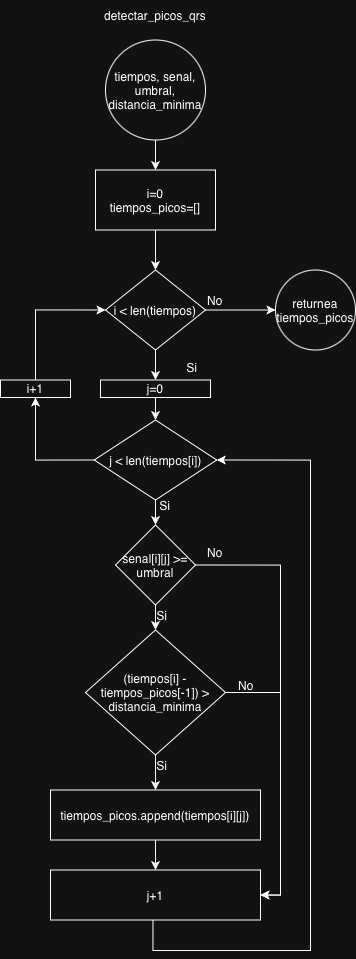

The diagram above was exported from draw.io. Its source (the exported page's mxGraphModel, read from the mxfile embedded in the PNG):
<mxGraphModel dx="1837" dy="1010" grid="1" gridSize="10" guides="1" tooltips="1" connect="1" arrows="1" fold="1" page="0" pageScale="1" pageWidth="827" pageHeight="1169" math="0" shadow="0">
  <root>
    <mxCell id="0" />
    <mxCell id="1" parent="0" />
    <mxCell id="2" parent="1" style="text;html=1;whiteSpace=wrap;strokeColor=none;fillColor=none;align=center;verticalAlign=middle;rounded=0;" value="detectar_picos_qrs" vertex="1">
      <mxGeometry height="30" width="60" x="2735" y="42.5" as="geometry" />
    </mxCell>
    <mxCell id="3" edge="1" parent="1" source="4" style="edgeStyle=orthogonalEdgeStyle;rounded=0;orthogonalLoop=1;jettySize=auto;html=1;" target="6" value="">
      <mxGeometry relative="1" as="geometry" />
    </mxCell>
    <mxCell id="4" parent="1" style="ellipse;whiteSpace=wrap;html=1;" value="tiempos, senal, umbral, distancia_minima" vertex="1">
      <mxGeometry height="100" width="100" x="2715" y="82.5" as="geometry" />
    </mxCell>
    <mxCell id="5" edge="1" parent="1" source="6" style="edgeStyle=orthogonalEdgeStyle;rounded=0;orthogonalLoop=1;jettySize=auto;html=1;" target="9" value="">
      <mxGeometry relative="1" as="geometry" />
    </mxCell>
    <mxCell id="6" parent="1" style="whiteSpace=wrap;html=1;" value="i=0&lt;div&gt;tiempos_picos=[]&lt;/div&gt;" vertex="1">
      <mxGeometry height="60" width="120" x="2705" y="212.5" as="geometry" />
    </mxCell>
    <mxCell id="7" edge="1" parent="1" source="9" style="edgeStyle=orthogonalEdgeStyle;rounded=0;orthogonalLoop=1;jettySize=auto;html=1;" target="22" value="">
      <mxGeometry relative="1" as="geometry" />
    </mxCell>
    <mxCell id="8" edge="1" parent="1" source="9" style="edgeStyle=orthogonalEdgeStyle;rounded=0;orthogonalLoop=1;jettySize=auto;html=1;" target="25" value="">
      <mxGeometry relative="1" as="geometry" />
    </mxCell>
    <mxCell id="9" parent="1" style="rhombus;whiteSpace=wrap;html=1;" value="i &amp;lt; len(tiempos)" vertex="1">
      <mxGeometry height="80" width="100" x="2715" y="312.5" as="geometry" />
    </mxCell>
    <mxCell id="10" edge="1" parent="1" source="12" style="edgeStyle=orthogonalEdgeStyle;rounded=0;orthogonalLoop=1;jettySize=auto;html=1;" target="15" value="">
      <mxGeometry relative="1" as="geometry" />
    </mxCell>
    <mxCell id="11" edge="1" parent="1" source="12" style="edgeStyle=orthogonalEdgeStyle;rounded=0;orthogonalLoop=1;jettySize=auto;html=1;exitX=1;exitY=0.5;exitDx=0;exitDy=0;entryX=1;entryY=0.5;entryDx=0;entryDy=0;" target="31">
      <mxGeometry relative="1" as="geometry">
        <mxPoint x="2875" y="942.5" as="targetPoint" />
      </mxGeometry>
    </mxCell>
    <mxCell id="12" parent="1" style="rhombus;whiteSpace=wrap;html=1;" value="senal[i][j] &amp;gt;= umbral" vertex="1">
      <mxGeometry height="80" width="80" x="2725" y="567.5" as="geometry" />
    </mxCell>
    <mxCell id="13" edge="1" parent="1" source="15" style="edgeStyle=orthogonalEdgeStyle;rounded=0;orthogonalLoop=1;jettySize=auto;html=1;" target="17" value="">
      <mxGeometry relative="1" as="geometry" />
    </mxCell>
    <mxCell id="14" edge="1" parent="1" source="15" style="edgeStyle=orthogonalEdgeStyle;rounded=0;orthogonalLoop=1;jettySize=auto;html=1;exitX=1;exitY=0.5;exitDx=0;exitDy=0;entryX=1;entryY=0.5;entryDx=0;entryDy=0;" target="31">
      <mxGeometry relative="1" as="geometry" />
    </mxCell>
    <mxCell id="15" parent="1" style="rhombus;whiteSpace=wrap;html=1;" value="(tiempos[i] - tiempos_picos[-1]) &amp;gt; distancia_minima" vertex="1">
      <mxGeometry height="125" width="140" x="2695" y="672.5" as="geometry" />
    </mxCell>
    <mxCell id="16" edge="1" parent="1" source="17" style="edgeStyle=orthogonalEdgeStyle;rounded=0;orthogonalLoop=1;jettySize=auto;html=1;" target="31" value="">
      <mxGeometry relative="1" as="geometry" />
    </mxCell>
    <mxCell id="17" parent="1" style="whiteSpace=wrap;html=1;" value="tiempos_picos.append(tiempos[i][j])" vertex="1">
      <mxGeometry height="50" width="210" x="2660" y="832.5" as="geometry" />
    </mxCell>
    <mxCell id="18" parent="1" style="text;html=1;whiteSpace=wrap;strokeColor=none;fillColor=none;align=center;verticalAlign=middle;rounded=0;" value="Si" vertex="1">
      <mxGeometry height="30" width="60" x="2772.48" y="395" as="geometry" />
    </mxCell>
    <mxCell id="19" parent="1" style="text;html=1;whiteSpace=wrap;strokeColor=none;fillColor=none;align=center;verticalAlign=middle;rounded=0;" value="Si" vertex="1">
      <mxGeometry height="30" width="60" x="2742.48" y="642.5" as="geometry" />
    </mxCell>
    <mxCell id="20" parent="1" style="text;html=1;whiteSpace=wrap;strokeColor=none;fillColor=none;align=center;verticalAlign=middle;rounded=0;" value="Si" vertex="1">
      <mxGeometry height="30" width="60" x="2742.48" y="792.5" as="geometry" />
    </mxCell>
    <mxCell id="21" parent="1" style="text;html=1;whiteSpace=wrap;strokeColor=none;fillColor=none;align=center;verticalAlign=middle;rounded=0;" value="No" vertex="1">
      <mxGeometry height="30" width="60" x="2826.26" y="712.5" as="geometry" />
    </mxCell>
    <mxCell id="22" parent="1" style="ellipse;whiteSpace=wrap;html=1;" value="returnea tiempos_picos" vertex="1">
      <mxGeometry height="80" width="80" x="2885" y="312.5" as="geometry" />
    </mxCell>
    <mxCell id="23" parent="1" style="text;html=1;whiteSpace=wrap;strokeColor=none;fillColor=none;align=center;verticalAlign=middle;rounded=0;" value="No" vertex="1">
      <mxGeometry height="30" width="60" x="2795" y="327.5" as="geometry" />
    </mxCell>
    <mxCell id="24" edge="1" parent="1" source="25" style="edgeStyle=orthogonalEdgeStyle;rounded=0;orthogonalLoop=1;jettySize=auto;html=1;exitX=0.5;exitY=1;exitDx=0;exitDy=0;entryX=0.5;entryY=0;entryDx=0;entryDy=0;" target="28">
      <mxGeometry relative="1" as="geometry" />
    </mxCell>
    <mxCell id="25" parent="1" style="whiteSpace=wrap;html=1;" value="j=0" vertex="1">
      <mxGeometry height="17.5" width="110" x="2710" y="422.5" as="geometry" />
    </mxCell>
    <mxCell id="26" edge="1" parent="1" source="28" style="edgeStyle=orthogonalEdgeStyle;rounded=0;orthogonalLoop=1;jettySize=auto;html=1;exitX=0.5;exitY=1;exitDx=0;exitDy=0;entryX=0.5;entryY=0;entryDx=0;entryDy=0;" target="12">
      <mxGeometry relative="1" as="geometry" />
    </mxCell>
    <mxCell id="27" edge="1" parent="1" source="28" style="edgeStyle=orthogonalEdgeStyle;rounded=0;orthogonalLoop=1;jettySize=auto;html=1;exitX=0;exitY=0.5;exitDx=0;exitDy=0;entryX=0.5;entryY=1;entryDx=0;entryDy=0;" target="34">
      <mxGeometry relative="1" as="geometry" />
    </mxCell>
    <mxCell id="28" parent="1" style="rhombus;whiteSpace=wrap;html=1;" value="j &amp;lt; len(tiempos[i])" vertex="1">
      <mxGeometry height="80" width="122.52" x="2703.7400000000002" y="462.5" as="geometry" />
    </mxCell>
    <mxCell id="29" parent="1" style="text;html=1;whiteSpace=wrap;strokeColor=none;fillColor=none;align=center;verticalAlign=middle;rounded=0;" value="No" vertex="1">
      <mxGeometry height="30" width="60" x="2795" y="580" as="geometry" />
    </mxCell>
    <mxCell id="30" edge="1" parent="1" source="31" style="edgeStyle=orthogonalEdgeStyle;rounded=0;orthogonalLoop=1;jettySize=auto;html=1;exitX=0.488;exitY=0.973;exitDx=0;exitDy=0;entryX=1;entryY=0.5;entryDx=0;entryDy=0;exitPerimeter=0;" target="28">
      <mxGeometry relative="1" as="geometry">
        <Array as="points">
          <mxPoint x="2763" y="993" />
          <mxPoint x="2920" y="993" />
          <mxPoint x="2920" y="503" />
        </Array>
      </mxGeometry>
    </mxCell>
    <mxCell id="31" parent="1" style="whiteSpace=wrap;html=1;" value="j+1" vertex="1">
      <mxGeometry height="50" width="210" x="2660" y="912.5" as="geometry" />
    </mxCell>
    <mxCell id="32" parent="1" style="text;html=1;whiteSpace=wrap;strokeColor=none;fillColor=none;align=center;verticalAlign=middle;rounded=0;" value="Si" vertex="1">
      <mxGeometry height="30" width="60" x="2745" y="532.5" as="geometry" />
    </mxCell>
    <mxCell id="33" edge="1" parent="1" source="34" style="edgeStyle=orthogonalEdgeStyle;rounded=0;orthogonalLoop=1;jettySize=auto;html=1;exitX=0.5;exitY=0;exitDx=0;exitDy=0;entryX=0;entryY=0.5;entryDx=0;entryDy=0;" target="9">
      <mxGeometry relative="1" as="geometry" />
    </mxCell>
    <mxCell id="34" parent="1" style="rounded=0;whiteSpace=wrap;html=1;" value="i+1" vertex="1">
      <mxGeometry height="17.5" width="70" x="2610" y="422.5" as="geometry" />
    </mxCell>
  </root>
</mxGraphModel>